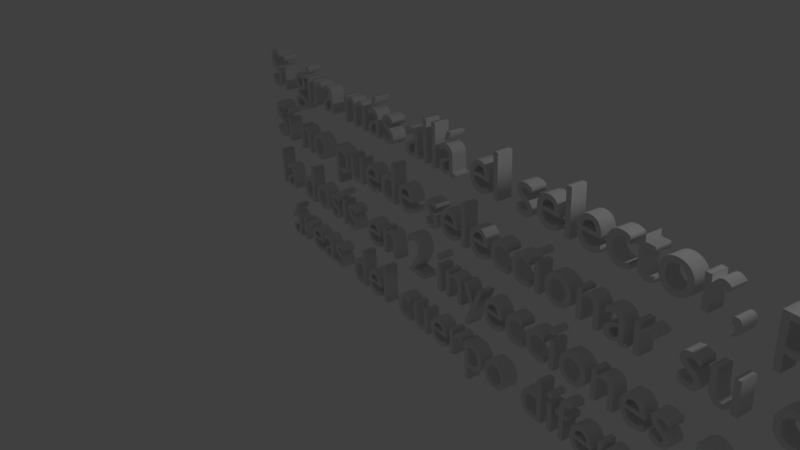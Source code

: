 # Source: Paso6.4.blend  (saved by Blender 2.79.0; exported with 4.5.12 LTS)
import bpy
from mathutils import Matrix  # noqa: F401  (used for matrix-valued properties, if any)

bpy.ops.wm.read_factory_settings(use_empty=True)
scene = bpy.context.scene
scene.name = 'Untitled'

# ---- collections
col_collection_1 = bpy.data.collections.new('Collection 1'); scene.collection.children.link(col_collection_1)

# ---- world
world_world = bpy.data.worlds.new('World'); scene.world = world_world
world_world.color = (0.05088, 0.05088, 0.05088)
world_world.use_sun_shadow = False
world_world.sun_shadow_jitter_overblur = 0.0
world_world.cycles.sampling_method = 'MANUAL'

# ---- cameras
cam_camera = bpy.data.cameras.new('Camera')
cam_camera.clip_end = 100.0
cam_camera.lens = 35.0
cam_camera.sensor_width = 32.0
cam_camera.sensor_height = 18.0
cam_camera.ortho_scale = 7.314
cam_camera.dof.focus_distance = 0.0
cam_camera.dof.aperture_fstop = 128.0

# ---- lights
light_lamp = bpy.data.lights.new('Lamp', 'POINT')
light_lamp.transmission_factor = 0.0
light_lamp.cutoff_distance = 30.0
light_lamp.energy = 100.0
light_lamp.shadow_buffer_clip_start = 1.001
light_lamp.shadow_soft_size = 0.1
light_lamp.shadow_maximum_resolution = 0.006
light_lamp.use_absolute_resolution = True

# ---- curves / text
txt_text = bpy.data.curves.new('Text', 'FONT')
txt_text.dimensions = '2D'
txt_text.body = 'Si gira más allá el selector, puede regresarlo a su dosis. \nSi no puede seleccionar su dosis completa, divida \nla dosis en 2 inyecciones adminitradas a la misma hora en\n áreas del cuerpo diferentes.'
txt_text.use_path_clamp = True
txt_text.bevel_resolution = 0
txt_text.extrude = 0.118

# ---- objects
ob_text = bpy.data.objects.new('Text', txt_text)
ob_lamp = bpy.data.objects.new('Lamp', light_lamp)
ob_camera = bpy.data.objects.new('Camera', cam_camera)

# ---- transforms, parenting, visibility, modifiers, constraints
ob_text.location = (-5.82, 2.87, 0.3795)
ob_text.rotation_euler = (1.601, -0.02261, -0.1825)
ob_text.lineart.crease_threshold = 0.0
ob_lamp.location = (4.076, 1.005, 5.904)
ob_lamp.rotation_euler = (0.6503, 0.05522, 1.866)
ob_lamp.lock_rotations_4d = False
ob_lamp.empty_display_type = 'ARROWS'
ob_lamp.color = (0.0, 0.0, 0.0, 0.0)
ob_lamp.lineart.crease_threshold = 0.0
ob_camera.location = (7.481, -6.508, 5.344)
ob_camera.rotation_euler = (1.109, 0.0, 0.8149)
ob_camera.lock_rotations_4d = False
ob_camera.empty_display_type = 'ARROWS'
ob_camera.color = (0.0, 0.0, 0.0, 0.0)
ob_camera.display_type = 'WIRE'
ob_camera.lineart.crease_threshold = 0.0

# ---- collection membership
col_collection_1.objects.link(ob_text)
col_collection_1.objects.link(ob_lamp)
col_collection_1.objects.link(ob_camera)

# ---- scene / render settings (as saved in the file)
scene.camera = ob_camera
scene.frame_start = 1; scene.frame_end = 250; scene.frame_set(19)
scene.render.engine = 'BLENDER_EEVEE_NEXT'
scene.render.resolution_percentage = 50
scene.render.dither_intensity = 0.0
scene.cycles.use_denoising = False
scene.cycles.samples = 128
scene.cycles.sampling_pattern = 'TABULATED_SOBOL'
scene.cycles.use_adaptive_sampling = False
scene.cycles.use_light_tree = False
scene.cycles.blur_glossy = 0.0
scene.cycles.sample_clamp_indirect = 0.0
scene.view_settings.view_transform = 'Standard'
bpy.context.view_layer.update()
